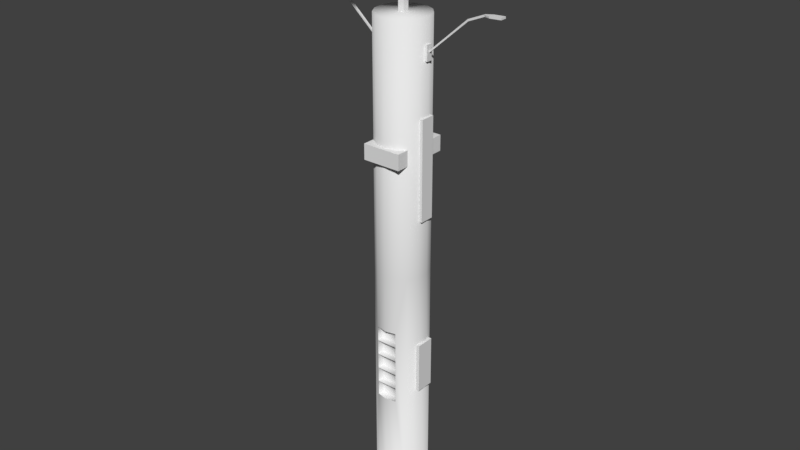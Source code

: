 # Source: postesol.blend  (saved by Blender 2.79.0; exported with 4.5.12 LTS)
import bpy
from mathutils import Matrix  # noqa: F401  (used for matrix-valued properties, if any)

bpy.ops.wm.read_factory_settings(use_empty=True)
scene = bpy.context.scene
scene.name = 'Scene'

# ---- collections
col_collection_1 = bpy.data.collections.new('Collection 1'); scene.collection.children.link(col_collection_1)

# ---- world
world_world = bpy.data.worlds.new('World'); scene.world = world_world
world_world.color = (0.05088, 0.05088, 0.05088)
world_world.use_sun_shadow = False
world_world.sun_shadow_jitter_overblur = 0.0
world_world.cycles.sampling_method = 'MANUAL'

# ---- meshes
me_cylinder_000 = bpy.data.meshes.new('Cylinder.000')
me_cylinder_000.from_pydata([(0.05548, -0.261, 0.849), (-0.05548, -0.261, 0.849), (0.1569, -0.2159, 0.849), (-0.05548, -0.261, 0.6991), (0.1569, -0.2159, 0.6991), (-0.05548, -0.261, 0.6887), (0.1569, -0.2159, 0.6887), (-0.05548, -0.261, 0.5389), (0.1569, -0.2159, 0.5389), (-0.05548, -0.261, 0.5286), (0.1569, -0.2159, 0.5286), (-0.05548, -0.261, 0.3789), (0.1569, -0.2159, 0.3789), (-0.05548, -0.261, 0.368), (0.1569, -0.2159, 0.368), (-0.05548, -0.261, 0.2176), (0.1569, -0.2159, 0.2176), (-0.05548, -0.261, 0.2075), (0.1569, -0.2159, 0.2075), (0.05548, -0.261, 0.05698), (-0.05548, -0.261, 0.05698), (0.1569, -0.2159, 0.05698), (0.1262, -0.1629, 0.849), (-0.04848, -0.2003, 0.849), (-0.04848, -0.2003, 0.6991), (0.1262, -0.1629, 0.6991), (0.1262, -0.1629, 0.6887), (-0.04848, -0.2003, 0.6887), (-0.04848, -0.2003, 0.5389), (0.1262, -0.1629, 0.5389), (0.1262, -0.1629, 0.5286), (-0.04848, -0.2003, 0.5286), (-0.04848, -0.2003, 0.3789), (0.1262, -0.1629, 0.3789), (0.1262, -0.1629, 0.368), (-0.04848, -0.2003, 0.368), (-0.04848, -0.2003, 0.2176), (0.1262, -0.1629, 0.2176), (0.1262, -0.1629, 0.2075), (-0.04848, -0.2003, 0.2075), (-0.04848, -0.2003, 0.05698), (0.1262, -0.1629, 0.05698)], [], [(5, 7, 28, 27), (9, 10, 8, 7), (14, 13, 35, 34), (13, 14, 12, 11), (2, 0, 22), (0, 1, 23), (17, 18, 16, 15), (0, 23, 22), (7, 8, 29, 28), (20, 19, 40), (40, 19, 41), (40, 41, 38, 39), (24, 25, 22, 23), (28, 29, 26, 27), (32, 33, 30, 31), (36, 37, 34, 35), (17, 20, 40, 39), (8, 6, 26, 29), (21, 18, 38, 41), (3, 4, 25, 24), (15, 16, 37, 36), (10, 9, 31, 30), (1, 3, 24, 23), (13, 15, 36, 35), (4, 2, 22, 25), (16, 14, 34, 37), (18, 17, 39, 38), (12, 33, 32, 11), (6, 5, 27, 26), (9, 11, 32, 31), (12, 10, 30, 33), (19, 21, 41), (5, 6, 4, 3)])
me_cylinder_000.polygons.foreach_set('use_smooth', [True] * 33)
me_cylinder_000.use_remesh_preserve_volume = False
me_cylinder_000.use_remesh_preserve_attributes = False
me_cylinder_000.use_mirror_vertex_groups = False
me_cylinder_000.update()
me_cube_002 = bpy.data.meshes.new('Cube.002')
me_cube_002.from_pydata([(-1.0, -1.0, -1.0), (-1.0, -1.0, 15.98), (-1.0, 1.0, -1.0), (-1.0, 1.0, 15.98), (1.0, -1.0, -1.0), (1.0, -1.0, 15.98), (1.0, 1.0, -1.0), (1.0, 1.0, 15.98), (-1.459, -1.532, 18.4), (-1.459, 1.532, 18.4), (1.459, 1.532, 19.33), (1.459, -1.532, 19.33), (-5.193, -5.451, 17.21), (-5.193, 5.451, 17.21), (5.193, 5.451, 20.52), (5.193, -5.451, 20.52), (-5.381, -5.451, 17.8), (-5.381, 5.451, 17.8), (5.004, 5.451, 21.11), (5.004, -5.451, 21.11), (-20.45, -21.27, 12.98), (-20.45, 21.27, 12.98), (20.07, 21.27, 25.93), (20.07, -21.27, 25.93), (-21.01, -21.27, 14.74), (-21.01, 21.27, 14.74), (19.51, 21.27, 27.69), (19.51, -21.27, 27.69)], [], [(0, 1, 3, 2), (2, 3, 7, 6), (6, 7, 5, 4), (4, 5, 1, 0), (2, 6, 4, 0), (5, 7, 10, 11), (8, 11, 15, 12), (3, 1, 8, 9), (1, 5, 11, 8), (7, 3, 9, 10), (15, 14, 18, 19), (10, 9, 13, 14), (11, 10, 14, 15), (9, 8, 12, 13), (19, 18, 22, 23), (13, 12, 16, 17), (12, 15, 19, 16), (14, 13, 17, 18), (20, 23, 27, 24), (17, 16, 20, 21), (16, 19, 23, 20), (18, 17, 21, 22), (26, 25, 24, 27), (22, 21, 25, 26), (23, 22, 26, 27), (21, 20, 24, 25)])
me_cube_002.use_remesh_preserve_volume = False
me_cube_002.use_remesh_preserve_attributes = False
me_cube_002.use_mirror_vertex_groups = False
me_cube_002.update()
me_cube_001 = bpy.data.meshes.new('Cube.001')
me_cube_001.from_pydata([(-1.0, -0.8789, -2.691), (-1.0, -0.8789, -0.6906), (-1.0, 1.0, -2.691), (-1.0, 1.0, -0.6906), (1.0, -0.8789, -2.691), (1.0, -0.8789, -0.6906), (1.0, 1.0, -2.691), (1.0, 1.0, -0.6906), (-1.0, 4.723, -2.691), (-1.0, 4.723, -0.6906), (-1.0, 6.723, -2.691), (-1.0, 6.723, -0.6906), (1.0, 4.723, -2.691), (1.0, 4.723, -0.6906), (1.0, 6.723, -2.691), (1.0, 6.723, -0.6906), (0.9856, 2.052, 2.834), (1.426, 2.052, 2.834), (0.9856, 3.931, 2.834), (1.426, 3.931, 2.834), (0.9856, 2.052, -9.975), (1.426, 2.052, -9.975), (0.9856, 3.931, -9.975), (1.426, 3.931, -9.975), (0.9856, 1.81, -26.91), (1.426, 1.81, -26.91), (0.9856, 4.173, -26.91), (1.426, 4.173, -26.91), (0.9856, 1.81, -33.59), (1.426, 1.81, -33.59), (0.9856, 4.173, -33.59), (1.426, 4.173, -33.59), (0.9856, 2.719, 11.31), (1.426, 2.719, 11.31), (0.9856, 3.492, 11.31), (1.426, 3.492, 11.31), (0.9856, 2.719, 9.382), (1.426, 2.719, 9.382), (0.9856, 3.492, 9.382), (1.426, 3.492, 9.382), (-1.459, 2.719, 11.31), (-1.019, 2.719, 11.31), (-1.459, 3.492, 11.31), (-1.019, 3.492, 11.31), (-1.459, 2.719, 9.382), (-1.019, 2.719, 9.382), (-1.459, 3.492, 9.382), (-1.019, 3.492, 9.382), (1.426, 3.009, 10.57), (1.426, 3.009, 10.33), (1.426, 3.226, 10.57), (1.426, 3.226, 10.33), (3.427, 3.226, 15.07), (3.427, 3.009, 15.07), (3.463, 3.226, 14.85), (3.463, 3.009, 14.85), (4.244, 3.226, 15.94), (4.244, 3.009, 15.94), (4.281, 3.226, 15.72), (4.281, 3.009, 15.72), (4.586, 3.533, 16.0), (4.586, 2.702, 16.0), (4.589, 3.533, 15.76), (4.589, 2.702, 15.76), (5.173, 3.516, 16.09), (5.173, 2.719, 16.09), (5.176, 3.516, 15.85), (5.176, 2.719, 15.85), (-1.459, 3.226, 10.57), (-1.459, 3.226, 10.33), (-1.459, 3.009, 10.57), (-1.459, 3.009, 10.33), (-3.46, 3.009, 15.07), (-3.46, 3.226, 15.07), (-3.497, 3.009, 14.85), (-3.497, 3.226, 14.85), (-4.277, 3.009, 15.94), (-4.277, 3.226, 15.94), (-4.314, 3.009, 15.72), (-4.314, 3.226, 15.72), (-4.645, 3.009, 15.11), (-4.645, 3.225, 15.11), (-4.636, 3.009, 15.75), (-4.636, 3.226, 15.75), (-5.124, 3.226, 15.79), (-5.124, 3.009, 15.79), (-5.132, 3.226, 16.03), (-5.132, 3.009, 16.03), (-5.133, 3.225, 15.16), (-5.133, 3.009, 15.16), (-5.422, 2.881, 15.18), (-5.422, 3.353, 15.18), (-4.356, 2.881, 15.09), (-4.356, 3.353, 15.09), (-5.53, 2.835, 14.72), (-5.53, 3.399, 14.72), (-4.258, 2.835, 14.61), (-4.258, 3.399, 14.61), (-5.329, 2.925, 14.6), (-5.329, 3.309, 14.6), (-4.462, 2.925, 14.53), (-4.462, 3.309, 14.53), (-5.072, 3.039, 14.51), (-5.072, 3.195, 14.51), (-4.72, 3.039, 14.48), (-4.72, 3.195, 14.48)], [(93, 81)], [(0, 1, 3, 2), (2, 3, 7, 6), (6, 7, 5, 4), (4, 5, 1, 0), (2, 6, 4, 0), (7, 3, 1, 5), (8, 9, 11, 10), (10, 11, 15, 14), (14, 15, 13, 12), (12, 13, 9, 8), (10, 14, 12, 8), (15, 11, 9, 13), (16, 17, 19, 18), (18, 19, 23, 22), (22, 23, 21, 20), (20, 21, 17, 16), (18, 22, 20, 16), (23, 19, 17, 21), (24, 25, 27, 26), (26, 27, 31, 30), (30, 31, 29, 28), (28, 29, 25, 24), (26, 30, 28, 24), (31, 27, 25, 29), (32, 33, 35, 34), (34, 35, 39, 38), (38, 39, 37, 36), (36, 37, 33, 32), (34, 38, 36, 32), (40, 41, 43, 42), (42, 43, 47, 46), (46, 47, 45, 44), (44, 45, 41, 40), (42, 46, 44, 40), (47, 43, 41, 45), (51, 50, 52, 54), (55, 54, 58, 59), (49, 51, 54, 55), (48, 49, 55, 53), (50, 48, 53, 52), (57, 59, 63, 61), (53, 55, 59, 57), (52, 53, 57, 56), (54, 52, 56, 58), (62, 60, 64, 66), (56, 57, 61, 60), (58, 56, 60, 62), (59, 58, 62, 63), (66, 64, 65, 67), (63, 62, 66, 67), (61, 63, 67, 65), (60, 61, 65, 64), (71, 70, 72, 74), (75, 74, 78, 79), (69, 71, 74, 75), (68, 69, 75, 73), (70, 68, 73, 72), (78, 76, 87, 85, 82), (73, 75, 79, 77), (72, 73, 77, 76), (74, 72, 76, 78), (77, 79, 83, 84, 86), (83, 82, 80, 81), (76, 77, 86, 87), (82, 85, 89, 80), (79, 78, 82, 83), (84, 83, 81, 88), (85, 84, 88, 89), (93, 92, 96, 97), (90, 92, 93, 91), (95, 97, 101, 99), (92, 90, 94, 96), (91, 93, 97, 95), (90, 91, 95, 94), (99, 101, 105, 103), (94, 95, 99, 98), (97, 96, 100, 101), (96, 94, 98, 100), (105, 104, 102, 103), (98, 99, 103, 102), (101, 100, 104, 105), (100, 98, 102, 104), (85, 87, 86, 84), (33, 37, 39, 35)])
me_cube_001.use_remesh_preserve_volume = False
me_cube_001.use_remesh_preserve_attributes = False
me_cube_001.use_mirror_vertex_groups = False
me_cube_001.update()
me_cylinder_001 = bpy.data.meshes.new('Cylinder.001')
me_cylinder_001.from_pydata([(2.025e-09, 0.2669, -1.05), (2.025e-09, 0.2669, 3.954), (0.1085, 0.2438, -1.05), (0.1085, 0.2438, 3.954), (0.1983, 0.1786, -1.05), (0.1983, 0.1786, 3.954), (0.2538, 0.08246, -1.05), (0.2538, 0.08246, 3.954), (0.2654, -0.02789, -1.05), (0.2654, -0.02789, 3.954), (0.2311, -0.1334, -1.05), (0.2311, -0.1334, 3.954), (0.1569, -0.2159, -1.05), (0.1569, -0.2159, 3.954), (0.05548, -0.261, -1.05), (0.05548, -0.261, 3.954), (-0.05548, -0.261, -1.05), (-0.05548, -0.261, 3.954), (-0.1569, -0.2159, -1.05), (-0.1569, -0.2159, 3.954), (-0.2311, -0.1334, -1.05), (-0.2311, -0.1334, 3.954), (-0.2654, -0.02789, -1.05), (-0.2654, -0.02789, 3.954), (-0.2538, 0.08246, -1.05), (-0.2538, 0.08246, 3.954), (-0.1983, 0.1786, -1.05), (-0.1983, 0.1786, 3.954), (-0.1085, 0.2438, -1.05), (-0.1085, 0.2438, 3.954), (0.05548, -0.261, 0.849), (-0.05548, -0.261, 0.849), (0.1569, -0.2159, 0.849), (0.1569, -0.2159, 1.452), (-0.05548, -0.261, 1.452), (0.05548, -0.261, 1.452), (-0.1085, 0.2438, 1.452), (-0.1983, 0.1786, 1.452), (-0.2538, 0.08246, 1.452), (-0.2654, -0.02789, 1.452), (-0.2311, -0.1334, 1.452), (-0.1569, -0.2159, 1.452), (0.2311, -0.1334, 1.452), (0.2654, -0.02789, 1.452), (0.2538, 0.08246, 1.452), (0.1983, 0.1786, 1.452), (0.1085, 0.2438, 1.452), (2.025e-09, 0.2669, 1.452), (0.05548, -0.261, 0.05698), (-0.05548, -0.261, 0.05698), (0.1569, -0.2159, 0.05698), (9.073e-10, 0.3342, -1.05), (0.1359, 0.3053, -1.05), (0.2483, 0.2236, -1.05), (0.3178, 0.1033, -1.05), (0.3323, -0.03493, -1.05), (0.2894, -0.1671, -1.05), (0.1964, -0.2704, -1.05), (0.06948, -0.3269, -1.05), (-0.06948, -0.3269, -1.05), (-0.1964, -0.2704, -1.05), (-0.2894, -0.1671, -1.05), (-0.3323, -0.03493, -1.05), (-0.3178, 0.1033, -1.05), (-0.2483, 0.2236, -1.05), (-0.1359, 0.3053, -1.05), (9.073e-10, 0.3342, -1.078), (0.1359, 0.3053, -1.078), (0.2483, 0.2236, -1.078), (0.3178, 0.1033, -1.078), (0.3323, -0.03493, -1.078), (0.2894, -0.1671, -1.078), (0.1964, -0.2704, -1.078), (0.06948, -0.3269, -1.078), (-0.06948, -0.3269, -1.078), (-0.1964, -0.2704, -1.078), (-0.2894, -0.1671, -1.078), (-0.3323, -0.03493, -1.078), (-0.3178, 0.1033, -1.078), (-0.2483, 0.2236, -1.078), (-0.1359, 0.3053, -1.078)], [], [(47, 1, 3, 46), (46, 3, 5, 45), (45, 5, 7, 44), (44, 7, 9, 43), (43, 9, 11, 42), (42, 11, 13, 33), (12, 50, 48, 14), (14, 48, 49, 16), (41, 34, 17, 19), (41, 19, 21, 40), (40, 21, 23, 39), (39, 23, 25, 38), (38, 25, 27, 37), (3, 1, 29, 27, 25, 23, 21, 19, 17, 15, 13, 11, 9, 7, 5), (37, 27, 29, 36), (36, 29, 1, 47), (2, 4, 53, 52), (35, 33, 13, 15), (34, 35, 15, 17), (53, 54, 69, 68), (12, 14, 58, 57), (22, 24, 63, 62), (8, 10, 56, 55), (18, 20, 61, 60), (28, 0, 51, 65), (4, 6, 54, 53), (14, 16, 59, 58), (24, 26, 64, 63), (0, 2, 52, 51), (10, 12, 57, 56), (20, 22, 62, 61), (6, 8, 55, 54), (16, 18, 60, 59), (26, 28, 65, 64), (66, 67, 68, 69, 70, 71, 72, 73, 74, 75, 76, 77, 78, 79, 80), (61, 62, 77, 76), (54, 55, 70, 69), (62, 63, 78, 77), (55, 56, 71, 70), (63, 64, 79, 78), (56, 57, 72, 71), (64, 65, 80, 79), (57, 58, 73, 72), (65, 51, 66, 80), (58, 59, 74, 73), (51, 52, 67, 66), (59, 60, 75, 74), (52, 53, 68, 67), (60, 61, 76, 75), (31, 30, 35, 34), (30, 32, 33, 35), (28, 36, 47, 0), (26, 37, 36, 28), (24, 38, 37, 26), (22, 39, 38, 24), (20, 40, 39, 22), (18, 41, 40, 20), (41, 31, 34), (42, 33, 32), (8, 43, 42, 10), (6, 44, 43, 8), (4, 45, 44, 6), (2, 46, 45, 4), (0, 47, 46, 2), (49, 31, 41, 18), (10, 42, 32, 50), (12, 10, 50), (16, 49, 18)])
me_cylinder_001.polygons.foreach_set('use_smooth', [True] * 68)
me_cylinder_001.use_remesh_preserve_volume = False
me_cylinder_001.use_remesh_preserve_attributes = False
me_cylinder_001.use_mirror_vertex_groups = False
me_cylinder_001.update()

# ---- objects
ob_cylinder_001 = bpy.data.objects.new('Cylinder.001', me_cylinder_000)
ob_cube_001 = bpy.data.objects.new('Cube.001', me_cube_002)
ob_cube = bpy.data.objects.new('Cube', me_cube_001)
ob_cylinder = bpy.data.objects.new('Cylinder', me_cylinder_001)

# ---- transforms, parenting, visibility, modifiers, constraints
ob_cylinder_001.location = (-0.01857, 0.04138, 0.9996)
ob_cylinder_001.rotation_euler = (0.0, -0.0, -0.2037)
ob_cylinder_001.lineart.crease_threshold = 0.0
ob_cube_001.location = (-0.01695, 0.04133, 4.985)
ob_cube_001.scale = (0.0312, 0.0312, 0.0312)
ob_cube_001.lineart.crease_threshold = 0.0
ob_cube.location = (-0.01791, -0.1933, 3.824)
ob_cube.scale = (0.1991, 0.07865, 0.07865)
ob_cube.lineart.crease_threshold = 0.0
ob_cylinder.location = (-0.01857, 0.04138, 0.9996)
ob_cylinder.rotation_euler = (0.0, -0.0, -0.2037)
ob_cylinder.lineart.crease_threshold = 0.0

# ---- collection membership
col_collection_1.objects.link(ob_cylinder_001)
col_collection_1.objects.link(ob_cube_001)
col_collection_1.objects.link(ob_cube)
col_collection_1.objects.link(ob_cylinder)

# ---- scene / render settings (as saved in the file)
scene.frame_start = 1; scene.frame_end = 250; scene.frame_set(1)
scene.render.engine = 'BLENDER_EEVEE_NEXT'
scene.render.resolution_percentage = 50
scene.render.dither_intensity = 0.0
scene.cycles.use_denoising = False
scene.cycles.samples = 128
scene.cycles.sampling_pattern = 'TABULATED_SOBOL'
scene.cycles.use_adaptive_sampling = False
scene.cycles.use_light_tree = False
scene.cycles.blur_glossy = 0.0
scene.cycles.sample_clamp_indirect = 0.0
scene.view_settings.view_transform = 'Standard'
bpy.context.view_layer.update()

# ---- added for rendering (the .blend has no active camera and no usable light): camera, sun
cam_auto = bpy.data.cameras.new('AutoCamera')
cam_auto.lens = 50.0
cam_auto.sensor_width = 36.0
cam_auto.clip_end = 1000.0
ob_auto_camera = bpy.data.objects.new('AutoCamera', cam_auto)
scene.collection.objects.link(ob_auto_camera)
ob_auto_camera.location = (5.90288, -7.10599, 7.64993)
ob_auto_camera.rotation_euler = (1.09748, -7.21219e-08, 0.694738)
scene.camera = ob_auto_camera
light_auto_sun = bpy.data.lights.new('AutoSun', 'SUN')
light_auto_sun.energy = 3.0
light_auto_sun.angle = 0.0523599
ob_auto_sun = bpy.data.objects.new('AutoSun', light_auto_sun)
scene.collection.objects.link(ob_auto_sun)
ob_auto_sun.rotation_euler = (0.872665, 0.174533, 0.523599)
bpy.context.view_layer.update()
